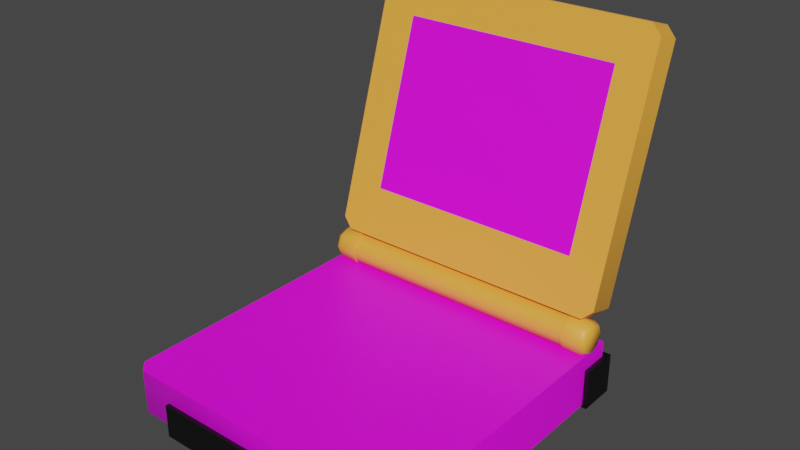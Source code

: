 # Source: gameboy_.blend  (saved by Blender 4.2.66; exported with 4.5.12 LTS)
import bpy
from mathutils import Matrix  # noqa: F401  (used for matrix-valued properties, if any)

bpy.ops.wm.read_factory_settings(use_empty=True)
scene = bpy.context.scene
scene.name = 'Scene'

# ---- collections
col_collection = bpy.data.collections.new('Collection'); scene.collection.children.link(col_collection)
col_hinge = bpy.data.collections.new('Hinge'); scene.collection.children.link(col_hinge)
col_base = bpy.data.collections.new('Base'); scene.collection.children.link(col_base)
col_buttons = bpy.data.collections.new('Buttons'); scene.collection.children.link(col_buttons)

# ---- images (referenced by path relative to the original .blend; pixels are not part of the script)
import os
ASSET_DIR = os.environ.get("B2B_ASSET_DIR", "")  # directory of the original .blend (textures are referenced by path, not embedded)
HERE = os.path.dirname(os.path.abspath(__file__))  # packed textures are extracted next to this script under _unpacked/

def load_image(name, relpath, width, height, colorspace="sRGB"):
    """Load a texture the original file referenced (path relative to the .blend, or extracted next to this script)."""
    p = next((c for c in (os.path.join(HERE, relpath), os.path.join(ASSET_DIR, relpath)) if relpath and os.path.exists(c)), "")
    if p:
        img = bpy.data.images.load(p, check_existing=True)
        img.name = name
    else:  # same state as the original file: an image datablock whose file is absent (Cycles renders it pink)
        img = bpy.data.images.new(name, width, height)
        img.source = "FILE"
        img.filepath = "//" + (relpath or name)
    img.colorspace_settings.name = colorspace
    return img
img_pokemon_png = load_image('pokemon.png', 'pokemon.png', 1024, 1024, 'sRGB')
img_base = load_image('Base', 'GBA-Base.png', 1024, 1024, 'sRGB')

# ---- materials (node trees are filled in below, after node groups)
mat_material_004 = bpy.data.materials.new('Material.004')
mat_material_002 = bpy.data.materials.new('Material.002')
mat_material_001 = bpy.data.materials.new('Material.001')
mat_material_003 = bpy.data.materials.new('Material.003')
mat_material_006 = bpy.data.materials.new('Material.006')
mat_base = bpy.data.materials.new('Base')
mat_buttons = bpy.data.materials.new('buttons')

# ---- material node trees
mat_material_004.use_nodes = True; mat_material_004.node_tree.nodes.clear()
_N = mat_material_004.node_tree.nodes; _L = mat_material_004.node_tree.links
n0 = _N.new('ShaderNodeBsdfPrincipled'); n0.name = 'Principled BSDF'; n0.location = (10, 300)
n0.inputs[0].default_value = (0.0, 0.0, 0.0, 1.0)
n1 = _N.new('ShaderNodeOutputMaterial'); n1.name = 'Material Output'; n1.location = (300, 300)
_L.new(n0.outputs[0], n1.inputs[0])
n1.is_active_output = True
mat_material_002.use_nodes = True; mat_material_002.node_tree.nodes.clear()
_N = mat_material_002.node_tree.nodes; _L = mat_material_002.node_tree.links
n0 = _N.new('ShaderNodeBsdfPrincipled'); n0.name = 'Principled BSDF'; n0.location = (10, 300)
n0.inputs[0].default_value = (1.0, 0.4233, 0.05448, 1.0)
n1 = _N.new('ShaderNodeOutputMaterial'); n1.name = 'Material Output'; n1.location = (300, 300)
_L.new(n0.outputs[0], n1.inputs[0])
n1.is_active_output = True
mat_material_001.use_nodes = True; mat_material_001.node_tree.nodes.clear()
_N = mat_material_001.node_tree.nodes; _L = mat_material_001.node_tree.links
n0 = _N.new('ShaderNodeBsdfPrincipled'); n0.name = 'Principled BSDF'; n0.location = (10, 300)
n1 = _N.new('ShaderNodeOutputMaterial'); n1.name = 'Material Output'; n1.location = (300, 300)
n2 = _N.new('ShaderNodeTexImage'); n2.name = 'Image Texture'; n2.location = (-280, 280)
n2.image = img_pokemon_png
n2.interpolation = 'Closest'
_L.new(n0.outputs[0], n1.inputs[0])
_L.new(n2.outputs[0], n0.inputs[0])
n1.is_active_output = True
mat_material_003.use_nodes = True; mat_material_003.node_tree.nodes.clear()
_N = mat_material_003.node_tree.nodes; _L = mat_material_003.node_tree.links
n0 = _N.new('ShaderNodeBsdfPrincipled'); n0.name = 'Principled BSDF'; n0.location = (10, 300)
n0.inputs[0].default_value = (1.0, 0.4233, 0.05448, 1.0)
n1 = _N.new('ShaderNodeOutputMaterial'); n1.name = 'Material Output'; n1.location = (300, 300)
_L.new(n0.outputs[0], n1.inputs[0])
n1.is_active_output = True
mat_material_006.use_nodes = True; mat_material_006.node_tree.nodes.clear()
_N = mat_material_006.node_tree.nodes; _L = mat_material_006.node_tree.links
n0 = _N.new('ShaderNodeBsdfPrincipled'); n0.name = 'Principled BSDF'; n0.location = (10, 300)
n0.inputs[0].default_value = (1.0, 0.4233, 0.05448, 1.0)
n1 = _N.new('ShaderNodeOutputMaterial'); n1.name = 'Material Output'; n1.location = (300, 300)
_L.new(n0.outputs[0], n1.inputs[0])
n1.is_active_output = True
mat_base.use_nodes = True; mat_base.node_tree.nodes.clear()
_N = mat_base.node_tree.nodes; _L = mat_base.node_tree.links
n0 = _N.new('ShaderNodeBsdfPrincipled'); n0.name = 'Principled BSDF'; n0.location = (10, 300)
n1 = _N.new('ShaderNodeOutputMaterial'); n1.name = 'Material Output'; n1.location = (300, 300)
n2 = _N.new('ShaderNodeTexImage'); n2.name = 'Image Texture'; n2.location = (-280, 266)
n2.image = img_base
n2.interpolation = 'Closest'
_L.new(n0.outputs[0], n1.inputs[0])
_L.new(n2.outputs[0], n0.inputs[0])
n1.is_active_output = True
mat_buttons.use_nodes = True; mat_buttons.node_tree.nodes.clear()
_N = mat_buttons.node_tree.nodes; _L = mat_buttons.node_tree.links
n0 = _N.new('ShaderNodeBsdfPrincipled'); n0.name = 'Principled BSDF'; n0.location = (10, 300)
n0.distribution = 'GGX'
n0.subsurface_method = 'RANDOM_WALK_SKIN'
n0.inputs[0].default_value = (0.0, 0.0, 0.0, 1.0)
n0.inputs[3].default_value = 1.45
n0.inputs[27].default_value = (0.0, 0.0, 0.0, 1.0)
n0.inputs[28].default_value = 1.0
n1 = _N.new('ShaderNodeOutputMaterial'); n1.name = 'Material Output'; n1.location = (300, 300)
_L.new(n0.outputs[0], n1.inputs[0])
n1.is_active_output = True

# ---- world
world_world = bpy.data.worlds.new('World'); scene.world = world_world
world_world.use_nodes = True; world_world.node_tree.nodes.clear()
_N = world_world.node_tree.nodes; _L = world_world.node_tree.links
n0 = _N.new('ShaderNodeOutputWorld'); n0.name = 'World Output'; n0.location = (300, 300)
n1 = _N.new('ShaderNodeBackground'); n1.name = 'Background'; n1.location = (10, 300)
n1.inputs[0].default_value = (0.05088, 0.05088, 0.05088, 1.0)
_L.new(n1.outputs[0], n0.inputs[0])
n0.is_active_output = True
world_world.color = (0.05088, 0.05088, 0.05088)
world_world.use_sun_shadow = False
world_world.sun_shadow_jitter_overblur = 0.0

# ---- meshes
me_cube_002 = bpy.data.meshes.new('Cube.002')
me_cube_002.from_pydata([(-1.0, -1.0, -1.0), (-1.0, -1.0, 1.0), (-1.0, 1.0, -1.0), (-1.0, 1.0, 1.0), (1.0, -1.0, -1.0), (1.0, -1.0, 1.0), (1.0, 1.0, -1.0), (1.0, 1.0, 1.0)], [], [(0, 1, 3, 2), (2, 3, 7, 6), (6, 7, 5, 4), (4, 5, 1, 0), (2, 6, 4, 0), (7, 3, 1, 5)])
_uv = me_cube_002.uv_layers.new(name='UVMap')
_uv.uv.foreach_set('vector', [0.375, 0.0, 0.625, 0.0, 0.625, 0.25, 0.375, 0.25, 0.375, 0.25, 0.625, 0.25, 0.625, 0.5, 0.375, 0.5, 0.375, 0.5, 0.625, 0.5, 0.625, 0.75, 0.375, 0.75, 0.375, 0.75, 0.625, 0.75, 0.625, 1.0, 0.375, 1.0, 0.125, 0.5, 0.375, 0.5, 0.375, 0.75, 0.125, 0.75, 0.625, 0.5, 0.875, 0.5, 0.875, 0.75, 0.625, 0.75])
me_cube_002.materials.append(mat_material_004)
me_cube_002.update()
me_cube_003 = bpy.data.meshes.new('Cube.003')
me_cube_003.from_pydata([(-2.149, -0.2811, -1.595), (-2.149, -0.2811, 1.801), (2.193, -0.2811, -1.595), (2.193, -0.2811, 1.801), (-2.684, 0.2811, -2.589), (-2.888, 0.2811, -2.385), (-2.888, 0.2811, 2.385), (-2.684, 0.2811, 2.589), (2.888, 0.2811, -2.385), (2.684, 0.2811, -2.589), (2.684, 0.2811, 2.589), (2.888, 0.2811, 2.385), (-2.888, -0.2811, -2.385), (-2.684, -0.2811, -2.589), (-2.766, -0.2811, -2.426), (-2.684, -0.2811, 2.589), (-2.888, -0.2811, 2.385), (-2.748, -0.2811, 2.441), (2.888, -0.2811, 2.385), (2.684, -0.2811, 2.589), (2.753, -0.2811, 2.436), (2.684, -0.2811, -2.589), (2.888, -0.2811, -2.385), (2.771, -0.2811, -2.422)], [], [(4, 5, 6, 7, 10, 11, 8, 9), (10, 7, 15, 19), (0, 1, 17, 16, 12, 14), (2, 3, 1, 0), (12, 16, 6, 5), (8, 11, 18, 22), (2, 0, 14, 13, 21, 23), (1, 3, 20, 19, 15, 17), (3, 2, 23, 22, 18, 20), (12, 13, 14), (15, 16, 17), (18, 19, 20), (21, 22, 23), (4, 13, 12, 5), (15, 7, 6, 16), (21, 9, 8, 22), (10, 19, 18, 11), (4, 9, 21, 13)])
me_cube_003.polygons.foreach_set('use_smooth', [True] * 18)
me_cube_003.polygons.foreach_set('material_index', [0, 0, 0, 1, 0, 0, 0, 0, 0, 0, 0, 0, 0, 0, 0, 0, 0, 0])
_uv = me_cube_003.uv_layers.new(name='UVMap')
_uv.uv.foreach_set('vector', [0.375, 0.2588, 0.3848, 0.25, 0.6152, 0.25, 0.625, 0.2588, 0.625, 0.4912, 0.6152, 0.5, 0.3848, 0.5, 0.375, 0.4912, 0.6338, 0.5, 0.8662, 0.5, 0.8662, 0.75, 0.6338, 0.75, 0.4079, 0.9705, 0.5921, 0.9705, 0.6188, 0.9944, 0.6152, 1.0, 0.3848, 1.0, 0.3804, 0.9951, 1.0, 0.0, 1.0, 1.0, 0.0, 1.0, 0.0, 0.0, 0.3848, 0.0, 0.6152, 0.0, 0.6152, 0.25, 0.3848, 0.25, 0.3848, 0.5, 0.6152, 0.5, 0.6152, 0.75, 0.3848, 0.75, 0.4079, 0.7795, 0.4079, 0.9705, 0.3804, 0.9951, 0.375, 0.9912, 0.375, 0.7588, 0.3805, 0.755, 0.5921, 0.9705, 0.5921, 0.7795, 0.6186, 0.7557, 0.625, 0.7588, 0.625, 0.9912, 0.6188, 0.9944, 0.5921, 0.7795, 0.4079, 0.7795, 0.3805, 0.755, 0.3848, 0.75, 0.6152, 0.75, 0.6186, 0.7557, 0.3793, 0.9961, 0.375, 0.9912, 0.3804, 0.9951, 0.6208, 0.9962, 0.6152, 1.0, 0.6188, 0.9944, 0.6152, 0.75, 0.6208, 0.7538, 0.6186, 0.7557, 0.375, 0.7588, 0.3795, 0.7541, 0.3805, 0.755, 0.1338, 0.5, 0.1338, 0.75, 0.125, 0.75, 0.125, 0.5, 0.625, 0.0, 0.625, 0.25, 0.6152, 0.25, 0.6152, 0.0, 0.3662, 0.75, 0.3662, 0.5, 0.3848, 0.5, 0.3848, 0.75, 0.6338, 0.5, 0.6338, 0.75, 0.6152, 0.75, 0.6152, 0.5, 0.1338, 0.5, 0.3662, 0.5, 0.3662, 0.75, 0.1338, 0.75])
me_cube_003.materials.append(mat_material_002)
me_cube_003.materials.append(mat_material_001)
me_cube_003.update()
me_cylinder_004 = bpy.data.meshes.new('Cylinder.004')
me_cylinder_004.from_pydata([(0.0, 1.0, 1.0), (0.7071, 0.7071, 1.0), (1.0, 0.0, 1.0), (0.7071, -0.7071, 1.0), (0.0, -1.0, 1.0), (-0.7071, -0.7071, 1.0), (-1.0, 0.0, 1.0), (-0.7071, 0.7071, 1.0), (4.47e-08, 0.8175, -0.4449), (4.589e-08, 1.0, -0.1588), (0.5781, 0.5781, -0.4449), (0.7071, 0.7071, -0.1588), (0.8175, 0.0, -0.4449), (1.0, 0.0, -0.1588), (0.5781, -0.5781, -0.4449), (0.7071, -0.7071, -0.1588), (4.47e-08, -0.8175, -0.4449), (4.589e-08, -1.0, -0.1588), (-0.5781, -0.5781, -0.4449), (-0.7071, -0.7071, -0.1588), (-0.8175, 7.451e-09, -0.4449), (-1.0, 0.0, -0.1588), (-0.5781, 0.5781, -0.4449), (-0.7071, 0.7071, -0.1588)], [], [(23, 7, 0, 9), (13, 2, 3, 15), (15, 3, 4, 17), (17, 4, 5, 19), (19, 5, 6, 21), (21, 6, 7, 23), (1, 0, 7, 6, 5, 4, 3, 2), (11, 1, 2, 13), (9, 0, 1, 11), (9, 11, 10, 8), (11, 13, 12, 10), (13, 15, 14, 12), (15, 17, 16, 14), (17, 19, 18, 16), (19, 21, 20, 18), (21, 23, 22, 20), (23, 9, 8, 22), (8, 10, 12, 14, 16, 18, 20, 22)])
me_cylinder_004.polygons.foreach_set('use_smooth', [True] * 18)
_uv = me_cylinder_004.uv_layers.new(name='UVMap')
_uv.uv.foreach_set('vector', [0.125, 0.5583, 0.125, 1.0, 0.0, 1.0, 0.0, 0.5583, 0.75, 0.5583, 0.75, 1.0, 0.625, 1.0, 0.625, 0.5583, 0.625, 0.5583, 0.625, 1.0, 0.5, 1.0, 0.5, 0.5583, 0.5, 0.5583, 0.5, 1.0, 0.375, 1.0, 0.375, 0.5583, 0.375, 0.5583, 0.375, 1.0, 0.25, 1.0, 0.25, 0.5583, 0.25, 0.5583, 0.25, 1.0, 0.125, 1.0, 0.125, 0.5583, 0.4197, 0.4197, 0.25, 0.49, 0.08029, 0.4197, 0.01, 0.25, 0.08029, 0.08029, 0.25, 0.01, 0.4197, 0.08029, 0.49, 0.25, 0.875, 0.5583, 0.875, 1.0, 0.75, 1.0, 0.75, 0.5583, 1.0, 0.5583, 1.0, 1.0, 0.875, 1.0, 0.875, 0.5583, 0.75, 0.49, 0.9197, 0.4197, 0.8887, 0.3887, 0.75, 0.4462, 0.9197, 0.4197, 0.99, 0.25, 0.9462, 0.25, 0.8887, 0.3887, 0.99, 0.25, 0.9197, 0.08029, 0.8887, 0.1113, 0.9462, 0.25, 0.9197, 0.08029, 0.75, 0.01, 0.75, 0.05379, 0.8887, 0.1113, 0.75, 0.01, 0.5803, 0.08029, 0.6113, 0.1113, 0.75, 0.05379, 0.5803, 0.08029, 0.51, 0.25, 0.5538, 0.25, 0.6113, 0.1113, 0.51, 0.25, 0.5803, 0.4197, 0.6113, 0.3887, 0.5538, 0.25, 0.5803, 0.4197, 0.75, 0.49, 0.75, 0.4462, 0.6113, 0.3887, 0.75, 0.4462, 0.8887, 0.3887, 0.9462, 0.25, 0.8887, 0.1113, 0.75, 0.05379, 0.6113, 0.1113, 0.5538, 0.25, 0.6113, 0.3887])
me_cylinder_004.materials.append(mat_material_002)
me_cylinder_004.update()
me_cylinder_005 = bpy.data.meshes.new('Cylinder.005')
me_cylinder_005.from_pydata([(0.05554, 1.144, -7.575), (0.05554, 1.144, 7.217), (0.7626, 0.8509, -7.575), (0.7626, 0.8509, 7.217), (1.056, 0.1438, -7.575), (1.056, 0.1438, 7.217), (0.7626, -0.5634, -7.575), (0.7626, -0.5634, 7.217), (0.05554, -0.8562, -7.575), (0.05554, -0.8562, 7.217), (-0.6516, -0.5634, -7.575), (-0.6516, -0.5634, 7.217), (-0.9445, 0.1438, -7.575), (-0.9445, 0.1438, 7.217), (-0.6516, 0.8509, -7.575), (-0.6516, 0.8509, 7.217)], [], [(0, 1, 3, 2), (2, 3, 5, 4), (4, 5, 7, 6), (6, 7, 9, 8), (8, 9, 11, 10), (10, 11, 13, 12), (12, 13, 15, 14), (14, 15, 1, 0)])
me_cylinder_005.polygons.foreach_set('use_smooth', [True] * 8)
_uv = me_cylinder_005.uv_layers.new(name='UVMap')
_uv.uv.foreach_set('vector', [1.0, 0.5, 1.0, 1.0, 0.875, 1.0, 0.875, 0.5, 0.875, 0.5, 0.875, 1.0, 0.75, 1.0, 0.75, 0.5, 0.75, 0.5, 0.75, 1.0, 0.625, 1.0, 0.625, 0.5, 0.625, 0.5, 0.625, 1.0, 0.5, 1.0, 0.5, 0.5, 0.5, 0.5, 0.5, 1.0, 0.375, 1.0, 0.375, 0.5, 0.375, 0.5, 0.375, 1.0, 0.25, 1.0, 0.25, 0.5, 0.25, 0.5, 0.25, 1.0, 0.125, 1.0, 0.125, 0.5, 0.125, 0.5, 0.125, 1.0, 0.0, 1.0, 0.0, 0.5])
me_cylinder_005.materials.append(mat_material_003)
me_cylinder_005.update()
me_cylinder_006 = bpy.data.meshes.new('Cylinder.006')
me_cylinder_006.from_pydata([(0.0, 1.0, 1.0), (0.7071, 0.7071, 1.0), (1.0, 0.0, 1.0), (0.7071, -0.7071, 1.0), (0.0, -1.0, 1.0), (-0.7071, -0.7071, 1.0), (-1.0, 0.0, 1.0), (-0.7071, 0.7071, 1.0), (4.47e-08, 0.8175, -0.4449), (4.589e-08, 1.0, -0.1588), (0.5781, 0.5781, -0.4449), (0.7071, 0.7071, -0.1588), (0.8175, 0.0, -0.4449), (1.0, 0.0, -0.1588), (0.5781, -0.5781, -0.4449), (0.7071, -0.7071, -0.1588), (4.47e-08, -0.8175, -0.4449), (4.589e-08, -1.0, -0.1588), (-0.5781, -0.5781, -0.4449), (-0.7071, -0.7071, -0.1588), (-0.8175, 7.451e-09, -0.4449), (-1.0, 0.0, -0.1588), (-0.5781, 0.5781, -0.4449), (-0.7071, 0.7071, -0.1588)], [], [(23, 7, 0, 9), (13, 2, 3, 15), (15, 3, 4, 17), (17, 4, 5, 19), (19, 5, 6, 21), (21, 6, 7, 23), (1, 0, 7, 6, 5, 4, 3, 2), (11, 1, 2, 13), (9, 0, 1, 11), (9, 11, 10, 8), (11, 13, 12, 10), (13, 15, 14, 12), (15, 17, 16, 14), (17, 19, 18, 16), (19, 21, 20, 18), (21, 23, 22, 20), (23, 9, 8, 22), (8, 10, 12, 14, 16, 18, 20, 22)])
me_cylinder_006.polygons.foreach_set('use_smooth', [True] * 18)
_uv = me_cylinder_006.uv_layers.new(name='UVMap')
_uv.uv.foreach_set('vector', [0.125, 0.5583, 0.125, 1.0, 0.0, 1.0, 0.0, 0.5583, 0.75, 0.5583, 0.75, 1.0, 0.625, 1.0, 0.625, 0.5583, 0.625, 0.5583, 0.625, 1.0, 0.5, 1.0, 0.5, 0.5583, 0.5, 0.5583, 0.5, 1.0, 0.375, 1.0, 0.375, 0.5583, 0.375, 0.5583, 0.375, 1.0, 0.25, 1.0, 0.25, 0.5583, 0.25, 0.5583, 0.25, 1.0, 0.125, 1.0, 0.125, 0.5583, 0.4197, 0.4197, 0.25, 0.49, 0.08029, 0.4197, 0.01, 0.25, 0.08029, 0.08029, 0.25, 0.01, 0.4197, 0.08029, 0.49, 0.25, 0.875, 0.5583, 0.875, 1.0, 0.75, 1.0, 0.75, 0.5583, 1.0, 0.5583, 1.0, 1.0, 0.875, 1.0, 0.875, 0.5583, 0.75, 0.49, 0.9197, 0.4197, 0.8887, 0.3887, 0.75, 0.4462, 0.9197, 0.4197, 0.99, 0.25, 0.9462, 0.25, 0.8887, 0.3887, 0.99, 0.25, 0.9197, 0.08029, 0.8887, 0.1113, 0.9462, 0.25, 0.9197, 0.08029, 0.75, 0.01, 0.75, 0.05379, 0.8887, 0.1113, 0.75, 0.01, 0.5803, 0.08029, 0.6113, 0.1113, 0.75, 0.05379, 0.5803, 0.08029, 0.51, 0.25, 0.5538, 0.25, 0.6113, 0.1113, 0.51, 0.25, 0.5803, 0.4197, 0.6113, 0.3887, 0.5538, 0.25, 0.5803, 0.4197, 0.75, 0.49, 0.75, 0.4462, 0.6113, 0.3887, 0.75, 0.4462, 0.8887, 0.3887, 0.9462, 0.25, 0.8887, 0.1113, 0.75, 0.05379, 0.6113, 0.1113, 0.5538, 0.25, 0.6113, 0.3887])
me_cylinder_006.materials.append(mat_material_006)
me_cylinder_006.update()
me_cube_004 = bpy.data.meshes.new('Cube.004')
me_cube_004.from_pydata([(-0.6353, 0.6412, -0.1165), (-0.6353, 0.6412, 0.1165), (0.6353, 0.6412, -0.1165), (0.6353, 0.6412, 0.1165), (-0.5919, -0.6412, -0.07309), (-0.6353, -0.5978, -0.1165), (-0.6353, -0.5978, 0.1165), (-0.5919, -0.6412, 0.1165), (0.5919, -0.6412, -0.07309), (0.6353, -0.5978, -0.1165), (0.5919, -0.6412, 0.1165), (0.6353, -0.5978, 0.1165)], [], [(8, 10, 7, 4), (0, 1, 3, 2), (3, 1, 6, 7, 10, 11), (5, 6, 1, 0), (2, 3, 11, 9), (4, 7, 6, 5), (10, 8, 9, 11), (5, 9, 8, 4), (0, 2, 9, 5)])
me_cube_004.polygons.foreach_set('use_smooth', [True] * 9)
_uv = me_cube_004.uv_layers.new(name='UVMap')
_uv.uv.foreach_set('vector', [0.4844, 0.2266, 0.4844, 0.2656, 0.07031, 0.2656, 0.07031, 0.2266, 0.05469, 0.7656, 0.05469, 0.7109, 0.5, 0.7109, 0.5, 0.7656, 0.5, 0.7109, 0.05469, 0.7109, 0.05469, 0.2812, 0.07031, 0.2656, 0.4844, 0.2656, 0.5, 0.2812, 0.0, 0.2812, 0.05469, 0.2812, 0.05469, 0.7109, 0.0, 0.7109, 0.5547, 0.7109, 0.5, 0.7109, 0.5, 0.2812, 0.5547, 0.2812, 0.01562, 0.2656, 0.05469, 0.2656, 0.05469, 0.2812, 0.0, 0.2812, 0.5, 0.2656, 0.5391, 0.2656, 0.5547, 0.2812, 0.5, 0.2812, 1.0, 0.2812, 0.5547, 0.2812, 0.5703, 0.2656, 0.9844, 0.2656, 1.0, 0.7109, 0.5547, 0.7109, 0.5547, 0.2812, 1.0, 0.2812])
me_cube_004.materials.append(mat_base)
me_cube_004.update()
me_cube_007 = bpy.data.meshes.new('Cube.007')
me_cube_007.from_pydata([(-1.0, -1.0, -1.0), (-1.0, -1.0, 1.0), (-1.0, 0.8613, -1.0), (-1.0, 0.8613, 1.0), (1.0, -1.0, -1.0), (1.0, -1.0, 1.0), (1.0, 0.8613, -1.0), (1.0, 0.8613, 1.0)], [], [(0, 1, 3, 2), (2, 3, 7, 6), (6, 7, 5, 4), (4, 5, 1, 0), (2, 6, 4, 0), (7, 3, 1, 5)])
_uv = me_cube_007.uv_layers.new(name='UVMap')
_uv.uv.foreach_set('vector', [0.375, 0.0, 0.625, 0.0, 0.625, 0.25, 0.375, 0.25, 0.375, 0.25, 0.625, 0.25, 0.625, 0.5, 0.375, 0.5, 0.375, 0.5, 0.625, 0.5, 0.625, 0.75, 0.375, 0.75, 0.375, 0.75, 0.625, 0.75, 0.625, 1.0, 0.375, 1.0, 0.125, 0.5, 0.375, 0.5, 0.375, 0.75, 0.125, 0.75, 0.625, 0.5, 0.875, 0.5, 0.875, 0.75, 0.625, 0.75])
me_cube_007.materials.append(mat_buttons)
me_cube_007.update()
me_cube_008 = bpy.data.meshes.new('Cube.008')
me_cube_008.from_pydata([(-1.0, -1.0, -1.0), (-1.0, -1.0, 1.0), (-1.0, 0.8613, -1.0), (-1.0, 0.8613, 1.0), (1.0, -1.0, -1.0), (1.0, -1.0, 1.0), (1.0, 0.8613, -1.0), (1.0, 0.8613, 1.0)], [], [(0, 1, 3, 2), (2, 3, 7, 6), (6, 7, 5, 4), (4, 5, 1, 0), (2, 6, 4, 0), (7, 3, 1, 5)])
_uv = me_cube_008.uv_layers.new(name='UVMap')
_uv.uv.foreach_set('vector', [0.375, 0.0, 0.625, 0.0, 0.625, 0.25, 0.375, 0.25, 0.375, 0.25, 0.625, 0.25, 0.625, 0.5, 0.375, 0.5, 0.375, 0.5, 0.625, 0.5, 0.625, 0.75, 0.375, 0.75, 0.375, 0.75, 0.625, 0.75, 0.625, 1.0, 0.375, 1.0, 0.125, 0.5, 0.375, 0.5, 0.375, 0.75, 0.125, 0.75, 0.625, 0.5, 0.875, 0.5, 0.875, 0.75, 0.625, 0.75])
me_cube_008.materials.append(mat_buttons)
me_cube_008.update()

# ---- objects
ob_game_card_low = bpy.data.objects.new('Game Card Low', me_cube_002)
ob_screen = bpy.data.objects.new('Screen', me_cube_003)
ob_left = bpy.data.objects.new('Left', me_cylinder_004)
ob_middle = bpy.data.objects.new('Middle', me_cylinder_005)
ob_right = bpy.data.objects.new('Right', me_cylinder_006)
ob_cube = bpy.data.objects.new('Cube', me_cube_004)
ob_r = bpy.data.objects.new('R', me_cube_007)
ob_l = bpy.data.objects.new('L', me_cube_008)

# ---- transforms, parenting, visibility, modifiers, constraints
ob_game_card_low.location = (0.000356, -1.07, -0.1032)
ob_game_card_low.scale = (0.4541, 0.1938, 0.07124)
ob_screen.location = (3.642e-05, 0.1474, 0.7183)
ob_screen.rotation_euler = (-0.3, 0.0, 0.0)
ob_screen.scale = (0.2197, 0.2197, 0.2197)
_m = ob_screen.modifiers.new('EdgeSplit', 'EDGE_SPLIT')
_m.split_angle = 0.8727
ob_left.location = (-0.6054, -0.05986, 0.11)
ob_left.rotation_euler = (-0.0, 1.571, 0.0)
ob_left.scale = (0.07238, 0.07238, 0.07238)
_m = ob_left.modifiers.new('EdgeSplit', 'EDGE_SPLIT')
_m.split_angle = 1.396
ob_middle.location = (0.0119, -0.06992, 0.1136)
ob_middle.rotation_euler = (-0.0, 1.571, 0.0)
ob_middle.scale = (0.06665, 0.06665, 0.07238)
ob_right.location = (0.6058, -0.05986, 0.11)
ob_right.rotation_euler = (-3.142, 1.571, 0.0)
ob_right.scale = (0.07238, 0.07238, 0.07238)
_m = ob_right.modifiers.new('EdgeSplit', 'EDGE_SPLIT')
_m.split_angle = 1.396
ob_cube.location = (0.0, -0.606, -0.06338)
_m = ob_cube.modifiers.new('EdgeSplit', 'EDGE_SPLIT')
_m.split_angle = 0.9215
ob_r.location = (0.569, -0.007789, -0.1016)
ob_r.scale = (0.08673, 0.08673, 0.08673)
ob_l.location = (-0.5754, -0.007789, -0.1016)
ob_l.scale = (0.08673, 0.08673, 0.08673)

# ---- collection membership
scene.collection.objects.link(ob_game_card_low)
scene.collection.objects.link(ob_screen)
col_hinge.objects.link(ob_left)
col_hinge.objects.link(ob_middle)
col_hinge.objects.link(ob_right)
col_base.objects.link(ob_cube)
col_buttons.objects.link(ob_r)
col_buttons.objects.link(ob_l)

# ---- scene / render settings (as saved in the file)
scene.frame_start = 1; scene.frame_end = 250; scene.frame_set(1)
scene.render.engine = 'CYCLES'
scene.cycles.sampling_pattern = 'TABULATED_SOBOL'
scene.cycles.use_light_tree = False
scene.view_settings.view_transform = 'Filmic'
bpy.context.view_layer.update()

# ---- added for rendering (the .blend has no active camera and no usable light): camera, sun
cam_auto = bpy.data.cameras.new('AutoCamera')
cam_auto.lens = 50.0
cam_auto.sensor_width = 36.0
cam_auto.clip_end = 1000.0
ob_auto_camera = bpy.data.objects.new('AutoCamera', cam_auto)
scene.collection.objects.link(ob_auto_camera)
ob_auto_camera.location = (2.36925, -3.29144, 2.44378)
ob_auto_camera.rotation_euler = (1.09748, -7.21219e-08, 0.694738)
scene.camera = ob_auto_camera
light_auto_sun = bpy.data.lights.new('AutoSun', 'SUN')
light_auto_sun.energy = 3.0
light_auto_sun.angle = 0.0523599
ob_auto_sun = bpy.data.objects.new('AutoSun', light_auto_sun)
scene.collection.objects.link(ob_auto_sun)
ob_auto_sun.rotation_euler = (0.872665, 0.174533, 0.523599)
bpy.context.view_layer.update()
